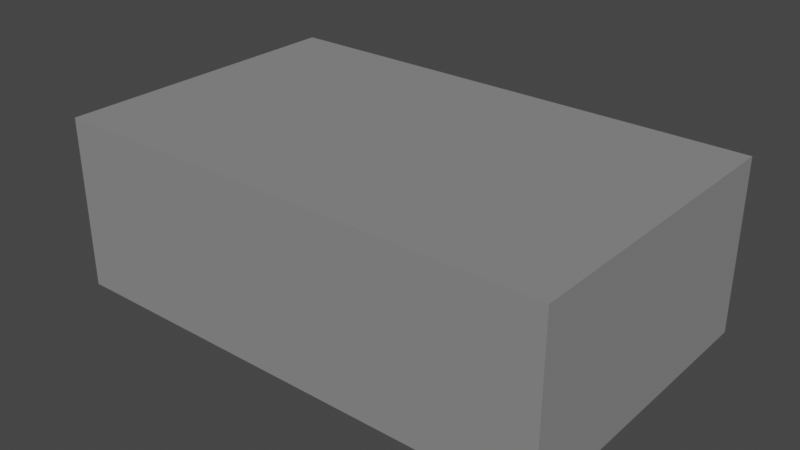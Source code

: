 # Source: empty_room.blend  (saved by Blender 3.6.13; exported with 4.5.12 LTS)
import bpy
from mathutils import Matrix  # noqa: F401  (used for matrix-valued properties, if any)

bpy.ops.wm.read_factory_settings(use_empty=True)
scene = bpy.context.scene
scene.name = 'Scene'

# ---- collections
col_collection = bpy.data.collections.new('Collection'); scene.collection.children.link(col_collection)

# ---- materials (node trees are filled in below, after node groups)
mat_itu_concrete = bpy.data.materials.new('itu_concrete')
mat_itu_concrete.use_transparent_shadow = False

# ---- material node trees
mat_itu_concrete.use_nodes = True; mat_itu_concrete.node_tree.nodes.clear()
_N = mat_itu_concrete.node_tree.nodes; _L = mat_itu_concrete.node_tree.links
n0 = _N.new('ShaderNodeBsdfDiffuse'); n0.name = 'Diffuse BSDF'; n0.location = (10, 300)
n0.inputs[0].default_value = (0.2502, 0.2502, 0.2502, 1.0)
n1 = _N.new('ShaderNodeOutputMaterial'); n1.name = 'Material Output'; n1.location = (300, 300)
_L.new(n0.outputs[0], n1.inputs[0])
n1.is_active_output = True

# ---- world
world_world = bpy.data.worlds.new('World'); scene.world = world_world
world_world.use_nodes = True; world_world.node_tree.nodes.clear()
_N = world_world.node_tree.nodes; _L = world_world.node_tree.links
n0 = _N.new('ShaderNodeOutputWorld'); n0.name = 'World Output'; n0.location = (300, 300)
n1 = _N.new('ShaderNodeBackground'); n1.name = 'Background'; n1.location = (10, 300)
n1.inputs[0].default_value = (0.05088, 0.05088, 0.05088, 1.0)
_L.new(n1.outputs[0], n0.inputs[0])
n0.is_active_output = True
world_world.color = (0.05088, 0.05088, 0.05088)
world_world.use_sun_shadow = False
world_world.sun_shadow_jitter_overblur = 0.0

# ---- meshes
me_room = bpy.data.meshes.new('Room')
me_room.from_pydata([(0.0, 0.0, 3.5), (5.0, 0.0, 3.5), (5.0, 0.0, 0.0), (10.0, 0.0, 0.0), (10.0, 0.0, 3.5), (10.0, 3.0, 3.5), (10.0, 3.0, 0.0), (10.0, 6.0, 0.0), (10.0, 6.0, 3.5), (5.0, 6.0, 3.5), (5.0, 6.0, 0.0), (0.0, 6.0, 0.0), (0.0, 6.0, 3.5), (-5.511e-16, 3.0, 3.5), (-5.511e-16, 3.0, 0.0), (-1.102e-15, 8.882e-16, 0.0)], [], [(0, 1, 2, 15), (1, 4, 3, 2), (3, 4, 5, 6), (5, 8, 7, 6), (7, 8, 9, 10), (9, 12, 11, 10), (11, 12, 13, 14), (13, 0, 15, 14)])
_uv = me_room.uv_layers.new(name='UV 贴图')
_uv.uv.foreach_set('vector', [0.1095, 0.0001056, 0.1095, 0.1563, 0.0001056, 0.1563, 0.0001056, 0.0001056, 0.1095, 0.1563, 0.1095, 0.3125, 0.0001056, 0.3125, 0.0001056, 0.1563, 0.0001056, 0.3125, 0.1095, 0.3125, 0.1095, 0.4063, 0.0001056, 0.4063, 0.1095, 0.4063, 0.1095, 0.5, 0.0001056, 0.5, 0.0001056, 0.4063, 0.0001056, 0.5, 0.1095, 0.5, 0.1095, 0.6562, 0.0001056, 0.6562, 0.1095, 0.6562, 0.1095, 0.8124, 0.0001056, 0.8124, 0.0001056, 0.6562, 0.0001056, 0.8124, 0.1095, 0.8124, 0.1095, 0.9062, 0.0001056, 0.9062, 0.1095, 0.9062, 0.1095, 0.9999, 0.0001057, 0.9999, 0.0001056, 0.9062])
me_room.materials.append(mat_itu_concrete)
me_room.update()
me_baseboard = bpy.data.meshes.new('Baseboard')
me_baseboard.from_pydata([(0.0, 0.0, 0.12), (0.0, 0.0, 0.0), (10.0, 0.0, 0.12), (10.0, 0.0, 0.0), (10.0, 6.0, 0.12), (10.0, 6.0, 0.0), (0.0, 6.0, 0.12), (0.0, 6.0, 0.0), (-1.102e-15, 8.882e-16, 0.12), (-1.102e-15, 8.882e-16, 0.0)], [], [(0, 2, 3, 1), (2, 4, 5, 3), (4, 6, 7, 5), (6, 8, 9, 7), (0, 1, 9, 8)])
_uv = me_baseboard.uv_layers.new(name='UV 贴图')
_uv.uv.foreach_set('vector', [0.1134, 0.0001055, 0.1134, 0.3125, 0.1097, 0.3125, 0.1097, 0.0001056, 0.1134, 0.3125, 0.1134, 0.5, 0.1097, 0.5, 0.1097, 0.3125, 0.1134, 0.5, 0.1134, 0.8124, 0.1097, 0.8124, 0.1097, 0.5, 0.1134, 0.8124, 0.1134, 0.9999, 0.1097, 0.9999, 0.1097, 0.8124, 0.1134, 0.9999, 0.1097, 0.9999, 0.1097, 0.9999, 0.1134, 0.9999])
me_baseboard.materials.append(mat_itu_concrete)
me_baseboard.update()
me_floor = bpy.data.meshes.new('Floor')
me_floor.from_pydata([(5.0, 0.0, 0.0), (10.0, 0.0, 0.0), (10.0, 3.0, 0.0), (10.0, 6.0, 0.0), (5.0, 6.0, 0.0), (0.0, 6.0, 0.0), (-5.511e-16, 3.0, 0.0), (-1.102e-15, 8.882e-16, 0.0)], [], [(0, 1, 2, 3, 4, 5, 6, 7)])
_uv = me_floor.uv_layers.new(name='UV 贴图')
_uv.uv.foreach_set('vector', [0.6282, 0.2144, 0.6282, 0.4288, 0.4996, 0.4288, 0.371, 0.4288, 0.371, 0.2144, 0.371, 0.0001056, 0.4996, 0.0001056, 0.6282, 0.0001056])
me_floor.materials.append(mat_itu_concrete)
me_floor.update()
me_ceiling = bpy.data.meshes.new('Ceiling')
me_ceiling.from_pydata([(0.0, 0.0, 3.5), (5.0, 0.0, 3.5), (10.0, 0.0, 3.5), (10.0, 3.0, 3.5), (10.0, 6.0, 3.5), (5.0, 6.0, 3.5), (0.0, 6.0, 3.5), (-5.511e-16, 3.0, 3.5)], [], [(0, 1, 2, 3, 4, 5, 6, 7)])
_uv = me_ceiling.uv_layers.new(name='UV 贴图')
_uv.uv.foreach_set('vector', [0.1136, 0.4288, 0.1136, 0.2144, 0.1136, 0.0001056, 0.2422, 0.0001056, 0.3708, 0.0001056, 0.3708, 0.2144, 0.3708, 0.4288, 0.2422, 0.4288])
me_ceiling.materials.append(mat_itu_concrete)
me_ceiling.update()

# ---- objects
ob_room = bpy.data.objects.new('Room', me_room)
ob_baseboard = bpy.data.objects.new('Baseboard', me_baseboard)
ob_floor = bpy.data.objects.new('Floor', me_floor)
ob_ceiling = bpy.data.objects.new('Ceiling', me_ceiling)

# ---- transforms, parenting, visibility, modifiers, constraints
ob_room.location = (-5.0, -3.0, 0.0)
_m = ob_room.modifiers.new('实体化', 'SOLIDIFY')
_m.thickness = 0.12
_m.use_even_offset = True
_m.use_quality_normals = True
ob_baseboard.parent = ob_room
ob_baseboard.location = (0.0, 0.0, 0.0)
_m = ob_baseboard.modifiers.new('实体化', 'SOLIDIFY')
_m.thickness = 0.015
_m.use_even_offset = True
_m.use_quality_normals = True
ob_floor.parent = ob_room
ob_floor.location = (0.0, 0.0, 0.0)
ob_ceiling.parent = ob_room
ob_ceiling.location = (0.0, 0.0, 0.0)

# ---- collection membership
col_collection.objects.link(ob_room)
col_collection.objects.link(ob_baseboard)
col_collection.objects.link(ob_floor)
col_collection.objects.link(ob_ceiling)

# ---- scene / render settings (as saved in the file)
scene.frame_start = 1; scene.frame_end = 250; scene.frame_set(1)
scene.render.engine = 'BLENDER_EEVEE_NEXT'
scene.cycles.sampling_pattern = 'TABULATED_SOBOL'
scene.view_settings.view_transform = 'Filmic'
bpy.context.view_layer.update()

# ---- added for rendering (the .blend has no active camera and no usable light): camera, sun
cam_auto = bpy.data.cameras.new('AutoCamera')
cam_auto.lens = 50.0
cam_auto.sensor_width = 36.0
cam_auto.clip_end = 1000.0
ob_auto_camera = bpy.data.objects.new('AutoCamera', cam_auto)
scene.collection.objects.link(ob_auto_camera)
ob_auto_camera.location = (11.5577, -13.8693, 10.9962)
ob_auto_camera.rotation_euler = (1.09748, -7.21219e-08, 0.694738)
scene.camera = ob_auto_camera
light_auto_sun = bpy.data.lights.new('AutoSun', 'SUN')
light_auto_sun.energy = 3.0
light_auto_sun.angle = 0.0523599
ob_auto_sun = bpy.data.objects.new('AutoSun', light_auto_sun)
scene.collection.objects.link(ob_auto_sun)
ob_auto_sun.rotation_euler = (0.872665, 0.174533, 0.523599)
bpy.context.view_layer.update()

